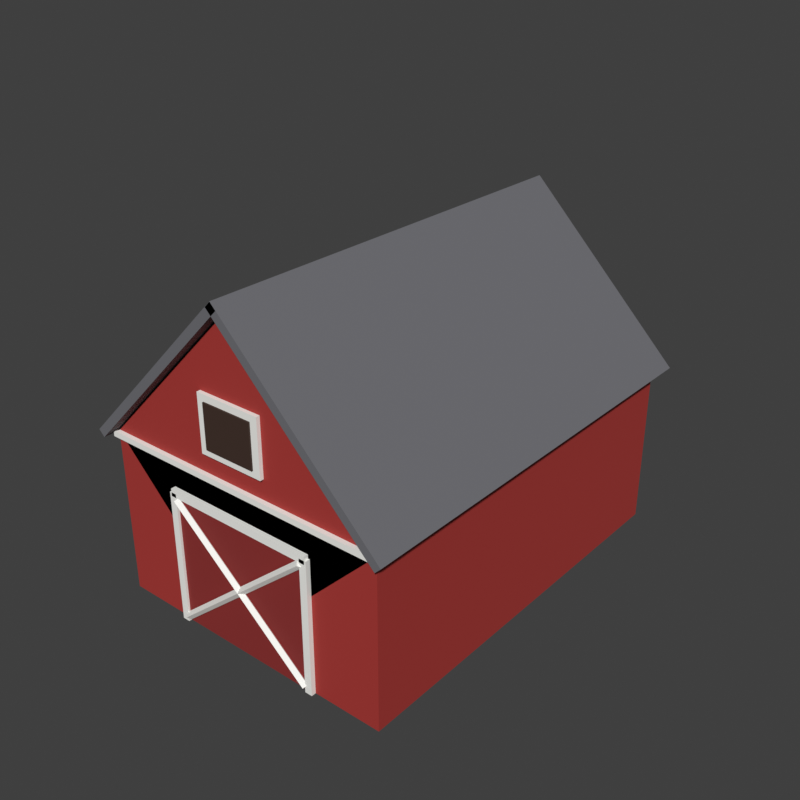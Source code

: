 # Source: Barn.blend  (saved by Blender 5.2.45; exported with 4.5.12 LTS)
import bpy
from mathutils import Matrix  # noqa: F401  (used for matrix-valued properties, if any)

bpy.ops.wm.read_factory_settings(use_empty=True)
scene = bpy.context.scene
scene.name = 'Scene'

# ---- materials (node trees are filled in below, after node groups)
mat_barn_walls = bpy.data.materials.new('Barn_Walls')
mat_barn_walls.diffuse_color = (0.402, 0.0319, 0.02624, 1.0)
mat_barn_roof = bpy.data.materials.new('Barn_Roof')
mat_barn_roof.diffuse_color = (0.1559, 0.1559, 0.1714, 1.0)
mat_barn_trim = bpy.data.materials.new('Barn_Trim')
mat_barn_trim.diffuse_color = (0.9131, 0.9131, 0.8714, 1.0)
mat_barn_doors = bpy.data.materials.new('Barn_Doors')
mat_barn_doors.diffuse_color = (0.2623, 0.02122, 0.01938, 1.0)
mat_barn_loft = bpy.data.materials.new('Barn_Loft')
mat_barn_loft.diffuse_color = (0.04519, 0.02122, 0.01298, 1.0)

# ---- material node trees
mat_barn_walls.use_nodes = True; mat_barn_walls.node_tree.nodes.clear()
_N = mat_barn_walls.node_tree.nodes; _L = mat_barn_walls.node_tree.links
n0 = _N.new('ShaderNodeBsdfPrincipled'); n0.name = 'Principled BSDF'; n0.location = (-200, 100)
n0.inputs[0].default_value = (0.402, 0.0319, 0.02624, 1.0)
n0.inputs[2].default_value = 0.8
n0.inputs[10].default_value = 0.005
n1 = _N.new('ShaderNodeOutputMaterial'); n1.name = 'Material Output'; n1.location = (200, 100)
_L.new(n0.outputs[0], n1.inputs[0])
n1.is_active_output = True
mat_barn_roof.use_nodes = True; mat_barn_roof.node_tree.nodes.clear()
_N = mat_barn_roof.node_tree.nodes; _L = mat_barn_roof.node_tree.links
n0 = _N.new('ShaderNodeBsdfPrincipled'); n0.name = 'Principled BSDF'; n0.location = (-200, 100)
n0.inputs[0].default_value = (0.1559, 0.1559, 0.1714, 1.0)
n0.inputs[2].default_value = 0.8
n0.inputs[10].default_value = 0.005
n1 = _N.new('ShaderNodeOutputMaterial'); n1.name = 'Material Output'; n1.location = (200, 100)
_L.new(n0.outputs[0], n1.inputs[0])
n1.is_active_output = True
mat_barn_trim.use_nodes = True; mat_barn_trim.node_tree.nodes.clear()
_N = mat_barn_trim.node_tree.nodes; _L = mat_barn_trim.node_tree.links
n0 = _N.new('ShaderNodeBsdfPrincipled'); n0.name = 'Principled BSDF'; n0.location = (-200, 100)
n0.inputs[0].default_value = (0.9131, 0.9131, 0.8714, 1.0)
n0.inputs[2].default_value = 0.8
n0.inputs[10].default_value = 0.005
n1 = _N.new('ShaderNodeOutputMaterial'); n1.name = 'Material Output'; n1.location = (200, 100)
_L.new(n0.outputs[0], n1.inputs[0])
n1.is_active_output = True
mat_barn_doors.use_nodes = True; mat_barn_doors.node_tree.nodes.clear()
_N = mat_barn_doors.node_tree.nodes; _L = mat_barn_doors.node_tree.links
n0 = _N.new('ShaderNodeBsdfPrincipled'); n0.name = 'Principled BSDF'; n0.location = (-200, 100)
n0.inputs[0].default_value = (0.2623, 0.02122, 0.01938, 1.0)
n0.inputs[2].default_value = 0.8
n0.inputs[10].default_value = 0.005
n1 = _N.new('ShaderNodeOutputMaterial'); n1.name = 'Material Output'; n1.location = (200, 100)
_L.new(n0.outputs[0], n1.inputs[0])
n1.is_active_output = True
mat_barn_loft.use_nodes = True; mat_barn_loft.node_tree.nodes.clear()
_N = mat_barn_loft.node_tree.nodes; _L = mat_barn_loft.node_tree.links
n0 = _N.new('ShaderNodeBsdfPrincipled'); n0.name = 'Principled BSDF'; n0.location = (-200, 100)
n0.inputs[0].default_value = (0.04519, 0.02122, 0.01298, 1.0)
n0.inputs[2].default_value = 0.8
n0.inputs[10].default_value = 0.005
n1 = _N.new('ShaderNodeOutputMaterial'); n1.name = 'Material Output'; n1.location = (200, 100)
_L.new(n0.outputs[0], n1.inputs[0])
n1.is_active_output = True

# ---- world
world_sky = bpy.data.worlds.new('Sky'); scene.world = world_sky
world_sky.use_nodes = True; world_sky.node_tree.nodes.clear()
_N = world_sky.node_tree.nodes; _L = world_sky.node_tree.links
n0 = _N.new('ShaderNodeBackground'); n0.name = 'Background'; n0.location = (-200, 100)
n0.inputs[0].default_value = (0.05, 0.05, 0.05, 1.0)
n1 = _N.new('ShaderNodeOutputWorld'); n1.name = 'World Output'; n1.location = (200, 100)
_L.new(n0.outputs[0], n1.inputs[0])
n1.is_active_output = True
world_sky.color = (0.45, 0.65, 0.9)

# ---- meshes
me_walls = bpy.data.meshes.new('Walls')
me_walls.from_pydata([(-8.0, -11.0, 0.0), (-8.0, -11.0, 9.0), (-8.0, 11.0, 0.0), (-8.0, 11.0, 9.0), (8.0, -11.0, 0.0), (8.0, -11.0, 9.0), (8.0, 11.0, 0.0), (8.0, 11.0, 9.0), (-8.0, -11.0, 9.0), (0.0, -11.0, 17.0), (-8.0, 11.0, 9.0), (0.0, 11.0, 17.0), (0.0, -11.0, 1.0), (8.0, -11.0, 9.0), (0.0, 11.0, 1.0), (8.0, 11.0, 9.0)], [], [(0, 1, 3, 2), (2, 3, 7, 6), (6, 7, 5, 4), (4, 5, 1, 0), (2, 6, 4, 0), (7, 3, 1, 5), (8, 9, 11, 10), (10, 11, 15, 14), (14, 15, 13, 12), (12, 13, 9, 8), (10, 14, 12, 8), (15, 11, 9, 13)])
_uv = me_walls.uv_layers.new(name='UVMap')
_uv.uv.foreach_set('vector', [0.375, 0.0, 0.625, 0.0, 0.625, 0.25, 0.375, 0.25, 0.375, 0.25, 0.625, 0.25, 0.625, 0.5, 0.375, 0.5, 0.375, 0.5, 0.625, 0.5, 0.625, 0.75, 0.375, 0.75, 0.375, 0.75, 0.625, 0.75, 0.625, 1.0, 0.375, 1.0, 0.125, 0.5, 0.375, 0.5, 0.375, 0.75, 0.125, 0.75, 0.625, 0.5, 0.875, 0.5, 0.875, 0.75, 0.625, 0.75, 0.375, 0.0, 0.625, 0.0, 0.625, 0.25, 0.375, 0.25, 0.375, 0.25, 0.625, 0.25, 0.625, 0.5, 0.375, 0.5, 0.375, 0.5, 0.625, 0.5, 0.625, 0.75, 0.375, 0.75, 0.375, 0.75, 0.625, 0.75, 0.625, 1.0, 0.375, 1.0, 0.125, 0.5, 0.375, 0.5, 0.375, 0.75, 0.125, 0.75, 0.625, 0.5, 0.875, 0.5, 0.875, 0.75, 0.625, 0.75])
me_walls.materials.append(mat_barn_walls)
me_walls.update()
me_roof = bpy.data.meshes.new('Roof')
me_roof.from_pydata([(-8.394, -11.6, 8.737), (-8.713, -11.6, 9.056), (-8.394, 11.6, 8.737), (-8.713, 11.6, 9.056), (0.3127, -11.6, 17.44), (-0.005546, -11.6, 17.76), (0.3127, 11.6, 17.44), (-0.005546, 11.6, 17.76), (-0.3127, -11.6, 17.44), (0.005546, -11.6, 17.76), (-0.3127, 11.6, 17.44), (0.005546, 11.6, 17.76), (8.394, -11.6, 8.737), (8.713, -11.6, 9.056), (8.394, 11.6, 8.737), (8.713, 11.6, 9.056)], [], [(0, 1, 3, 2), (2, 3, 7, 6), (6, 7, 5, 4), (4, 5, 1, 0), (2, 6, 4, 0), (7, 3, 1, 5), (8, 9, 11, 10), (10, 11, 15, 14), (14, 15, 13, 12), (12, 13, 9, 8), (10, 14, 12, 8), (15, 11, 9, 13)])
_uv = me_roof.uv_layers.new(name='UVMap')
_uv.uv.foreach_set('vector', [0.375, 0.0, 0.625, 0.0, 0.625, 0.25, 0.375, 0.25, 0.375, 0.25, 0.625, 0.25, 0.625, 0.5, 0.375, 0.5, 0.375, 0.5, 0.625, 0.5, 0.625, 0.75, 0.375, 0.75, 0.375, 0.75, 0.625, 0.75, 0.625, 1.0, 0.375, 1.0, 0.125, 0.5, 0.375, 0.5, 0.375, 0.75, 0.125, 0.75, 0.625, 0.5, 0.875, 0.5, 0.875, 0.75, 0.625, 0.75, 0.375, 0.0, 0.625, 0.0, 0.625, 0.25, 0.375, 0.25, 0.375, 0.25, 0.625, 0.25, 0.625, 0.5, 0.375, 0.5, 0.375, 0.5, 0.625, 0.5, 0.625, 0.75, 0.375, 0.75, 0.375, 0.75, 0.625, 0.75, 0.625, 1.0, 0.375, 1.0, 0.125, 0.5, 0.375, 0.5, 0.375, 0.75, 0.125, 0.75, 0.625, 0.5, 0.875, 0.5, 0.875, 0.75, 0.625, 0.75])
me_roof.materials.append(mat_barn_roof)
me_roof.update()
me_trim = bpy.data.meshes.new('Trim')
me_trim.from_pydata([(-4.2, -11.25, 7.0), (-4.2, -11.25, 7.4), (-4.2, -10.95, 7.0), (-4.2, -10.95, 7.4), (4.2, -11.25, 7.0), (4.2, -11.25, 7.4), (4.2, -10.95, 7.0), (4.2, -10.95, 7.4), (-4.3, -11.25, 0.0), (-4.3, -11.25, 7.2), (-4.3, -10.95, 0.0), (-4.3, -10.95, 7.2), (-3.9, -11.25, 0.0), (-3.9, -11.25, 7.2), (-3.9, -10.95, 0.0), (-3.9, -10.95, 7.2), (3.9, -11.25, 0.0), (3.9, -11.25, 7.2), (3.9, -10.95, 0.0), (3.9, -10.95, 7.2), (4.3, -11.25, 0.0), (4.3, -11.25, 7.2), (4.3, -10.95, 0.0), (4.3, -10.95, 7.2), (-3.9, -11.0, 0.3), (3.9, -11.0, 6.9), (-3.771, -11.2, 0.1473), (4.029, -11.2, 6.747), (-3.9, -11.4, 0.3), (3.9, -11.4, 6.9), (-4.029, -11.2, 0.4527), (3.771, -11.2, 7.053), (3.9, -11.0, 0.3), (-3.9, -11.0, 6.9), (4.029, -11.2, 0.4527), (-3.771, -11.2, 7.053), (3.9, -11.4, 0.3), (-3.9, -11.4, 6.9), (3.771, -11.2, 0.1473), (-4.029, -11.2, 6.747), (-1.8, -11.2, 10.1), (-1.8, -11.2, 13.1), (-1.8, -10.9, 10.1), (-1.8, -10.9, 13.1), (1.8, -11.2, 10.1), (1.8, -11.2, 13.1), (1.8, -10.9, 10.1), (1.8, -10.9, 13.1), (-8.1, -11.25, 8.75), (-8.1, -11.25, 9.05), (-8.1, -10.95, 8.75), (-8.1, -10.95, 9.05), (8.1, -11.25, 8.75), (8.1, -11.25, 9.05), (8.1, -10.95, 8.75), (8.1, -10.95, 9.05)], [], [(0, 1, 3, 2), (2, 3, 7, 6), (6, 7, 5, 4), (4, 5, 1, 0), (2, 6, 4, 0), (7, 3, 1, 5), (8, 9, 11, 10), (10, 11, 15, 14), (14, 15, 13, 12), (12, 13, 9, 8), (10, 14, 12, 8), (15, 11, 9, 13), (16, 17, 19, 18), (18, 19, 23, 22), (22, 23, 21, 20), (20, 21, 17, 16), (18, 22, 20, 16), (23, 19, 17, 21), (24, 25, 27, 26), (26, 27, 29, 28), (27, 25, 31, 29), (28, 29, 31, 30), (30, 31, 25, 24), (24, 26, 28, 30), (32, 33, 35, 34), (34, 35, 37, 36), (35, 33, 39, 37), (36, 37, 39, 38), (38, 39, 33, 32), (32, 34, 36, 38), (40, 41, 43, 42), (42, 43, 47, 46), (46, 47, 45, 44), (44, 45, 41, 40), (42, 46, 44, 40), (47, 43, 41, 45), (48, 49, 51, 50), (50, 51, 55, 54), (54, 55, 53, 52), (52, 53, 49, 48), (50, 54, 52, 48), (55, 51, 49, 53)])
_uv = me_trim.uv_layers.new(name='UVMap')
_uv.uv.foreach_set('vector', [0.375, 0.0, 0.625, 0.0, 0.625, 0.25, 0.375, 0.25, 0.375, 0.25, 0.625, 0.25, 0.625, 0.5, 0.375, 0.5, 0.375, 0.5, 0.625, 0.5, 0.625, 0.75, 0.375, 0.75, 0.375, 0.75, 0.625, 0.75, 0.625, 1.0, 0.375, 1.0, 0.125, 0.5, 0.375, 0.5, 0.375, 0.75, 0.125, 0.75, 0.625, 0.5, 0.875, 0.5, 0.875, 0.75, 0.625, 0.75, 0.375, 0.0, 0.625, 0.0, 0.625, 0.25, 0.375, 0.25, 0.375, 0.25, 0.625, 0.25, 0.625, 0.5, 0.375, 0.5, 0.375, 0.5, 0.625, 0.5, 0.625, 0.75, 0.375, 0.75, 0.375, 0.75, 0.625, 0.75, 0.625, 1.0, 0.375, 1.0, 0.125, 0.5, 0.375, 0.5, 0.375, 0.75, 0.125, 0.75, 0.625, 0.5, 0.875, 0.5, 0.875, 0.75, 0.625, 0.75, 0.375, 0.0, 0.625, 0.0, 0.625, 0.25, 0.375, 0.25, 0.375, 0.25, 0.625, 0.25, 0.625, 0.5, 0.375, 0.5, 0.375, 0.5, 0.625, 0.5, 0.625, 0.75, 0.375, 0.75, 0.375, 0.75, 0.625, 0.75, 0.625, 1.0, 0.375, 1.0, 0.125, 0.5, 0.375, 0.5, 0.375, 0.75, 0.125, 0.75, 0.625, 0.5, 0.875, 0.5, 0.875, 0.75, 0.625, 0.75, 1.0, 0.5, 1.0, 1.0, 0.75, 1.0, 0.75, 0.5, 0.75, 0.5, 0.75, 1.0, 0.5, 1.0, 0.5, 0.5, 0.49, 0.25, 0.25, 0.49, 0.01, 0.25, 0.25, 0.01, 0.5, 0.5, 0.5, 1.0, 0.25, 1.0, 0.25, 0.5, 0.25, 0.5, 0.25, 1.0, 0.0, 1.0, 0.0, 0.5, 0.75, 0.49, 0.99, 0.25, 0.75, 0.01, 0.51, 0.25, 1.0, 0.5, 1.0, 1.0, 0.75, 1.0, 0.75, 0.5, 0.75, 0.5, 0.75, 1.0, 0.5, 1.0, 0.5, 0.5, 0.49, 0.25, 0.25, 0.49, 0.01, 0.25, 0.25, 0.01, 0.5, 0.5, 0.5, 1.0, 0.25, 1.0, 0.25, 0.5, 0.25, 0.5, 0.25, 1.0, 0.0, 1.0, 0.0, 0.5, 0.75, 0.49, 0.99, 0.25, 0.75, 0.01, 0.51, 0.25, 0.375, 0.0, 0.625, 0.0, 0.625, 0.25, 0.375, 0.25, 0.375, 0.25, 0.625, 0.25, 0.625, 0.5, 0.375, 0.5, 0.375, 0.5, 0.625, 0.5, 0.625, 0.75, 0.375, 0.75, 0.375, 0.75, 0.625, 0.75, 0.625, 1.0, 0.375, 1.0, 0.125, 0.5, 0.375, 0.5, 0.375, 0.75, 0.125, 0.75, 0.625, 0.5, 0.875, 0.5, 0.875, 0.75, 0.625, 0.75, 0.375, 0.0, 0.625, 0.0, 0.625, 0.25, 0.375, 0.25, 0.375, 0.25, 0.625, 0.25, 0.625, 0.5, 0.375, 0.5, 0.375, 0.5, 0.625, 0.5, 0.625, 0.75, 0.375, 0.75, 0.375, 0.75, 0.625, 0.75, 0.625, 1.0, 0.375, 1.0, 0.125, 0.5, 0.375, 0.5, 0.375, 0.75, 0.125, 0.75, 0.625, 0.5, 0.875, 0.5, 0.875, 0.75, 0.625, 0.75])
me_trim.materials.append(mat_barn_trim)
me_trim.update()
me_doors = bpy.data.meshes.new('Doors')
me_doors.from_pydata([(-3.9, -11.12, 0.05), (-3.9, -11.12, 6.95), (-3.9, -10.92, 0.05), (-3.9, -10.92, 6.95), (3.9, -11.12, 0.05), (3.9, -11.12, 6.95), (3.9, -10.92, 0.05), (3.9, -10.92, 6.95)], [], [(0, 1, 3, 2), (2, 3, 7, 6), (6, 7, 5, 4), (4, 5, 1, 0), (2, 6, 4, 0), (7, 3, 1, 5)])
_uv = me_doors.uv_layers.new(name='UVMap')
_uv.uv.foreach_set('vector', [0.375, 0.0, 0.625, 0.0, 0.625, 0.25, 0.375, 0.25, 0.375, 0.25, 0.625, 0.25, 0.625, 0.5, 0.375, 0.5, 0.375, 0.5, 0.625, 0.5, 0.625, 0.75, 0.375, 0.75, 0.375, 0.75, 0.625, 0.75, 0.625, 1.0, 0.375, 1.0, 0.125, 0.5, 0.375, 0.5, 0.375, 0.75, 0.125, 0.75, 0.625, 0.5, 0.875, 0.5, 0.875, 0.75, 0.625, 0.75])
me_doors.materials.append(mat_barn_doors)
me_doors.update()
me_loft = bpy.data.meshes.new('Loft')
me_loft.from_pydata([(-1.4, -11.28, 10.45), (-1.4, -11.28, 12.75), (-1.4, -10.93, 10.45), (-1.4, -10.93, 12.75), (1.4, -11.28, 10.45), (1.4, -11.28, 12.75), (1.4, -10.93, 10.45), (1.4, -10.93, 12.75)], [], [(0, 1, 3, 2), (2, 3, 7, 6), (6, 7, 5, 4), (4, 5, 1, 0), (2, 6, 4, 0), (7, 3, 1, 5)])
_uv = me_loft.uv_layers.new(name='UVMap')
_uv.uv.foreach_set('vector', [0.375, 0.0, 0.625, 0.0, 0.625, 0.25, 0.375, 0.25, 0.375, 0.25, 0.625, 0.25, 0.625, 0.5, 0.375, 0.5, 0.375, 0.5, 0.625, 0.5, 0.625, 0.75, 0.375, 0.75, 0.375, 0.75, 0.625, 0.75, 0.625, 1.0, 0.375, 1.0, 0.125, 0.5, 0.375, 0.5, 0.375, 0.75, 0.125, 0.75, 0.625, 0.5, 0.875, 0.5, 0.875, 0.75, 0.625, 0.75])
me_loft.materials.append(mat_barn_loft)
me_loft.update()

# ---- objects
ob_walls = bpy.data.objects.new('Walls', me_walls)
ob_roof = bpy.data.objects.new('Roof', me_roof)
ob_trim = bpy.data.objects.new('Trim', me_trim)
ob_doors = bpy.data.objects.new('Doors', me_doors)
ob_loft = bpy.data.objects.new('Loft', me_loft)

# ---- transforms, parenting, visibility, modifiers, constraints
ob_walls.location = (0.0, 0.0, 0.0)
ob_roof.location = (0.0, 0.0, 0.0)
ob_trim.location = (0.0, 0.0, 0.0)
ob_doors.location = (0.0, 0.0, 0.0)
ob_loft.location = (0.0, 0.0, 0.0)

# ---- collection membership
scene.collection.objects.link(ob_walls)
scene.collection.objects.link(ob_roof)
scene.collection.objects.link(ob_trim)
scene.collection.objects.link(ob_doors)
scene.collection.objects.link(ob_loft)

# ---- scene / render settings (as saved in the file)
scene.frame_start = 1; scene.frame_end = 250; scene.frame_set(1)
scene.render.engine = 'BLENDER_WORKBENCH'
scene.render.resolution_x = 800
scene.render.resolution_y = 800
scene.render.bake_bias = 0.0
scene.render.bake_samples = 0
scene.render.compositor_device = 'GPU'
scene.eevee.use_volume_custom_range = False
scene.eevee.fast_gi_thickness_near = 0.1
scene.eevee.fast_gi_thickness_far = 0.0
scene.eevee.ray_tracing_options.screen_trace_thickness = 0.1
scene.view_settings.view_transform = 'Standard'
bpy.context.view_layer.update()

# ---- added for rendering (the .blend has no active camera and no usable light): camera, sun
cam_auto = bpy.data.cameras.new('AutoCamera')
cam_auto.lens = 50.0
cam_auto.sensor_width = 36.0
cam_auto.clip_end = 1000.0
ob_auto_camera = bpy.data.objects.new('AutoCamera', cam_auto)
scene.collection.objects.link(ob_auto_camera)
ob_auto_camera.location = (31.4766, -37.7719, 34.0626)
ob_auto_camera.rotation_euler = (1.09748, -7.21219e-08, 0.694738)
scene.camera = ob_auto_camera
light_auto_sun = bpy.data.lights.new('AutoSun', 'SUN')
light_auto_sun.energy = 3.0
light_auto_sun.angle = 0.0523599
ob_auto_sun = bpy.data.objects.new('AutoSun', light_auto_sun)
scene.collection.objects.link(ob_auto_sun)
ob_auto_sun.rotation_euler = (0.872665, 0.174533, 0.523599)
bpy.context.view_layer.update()
